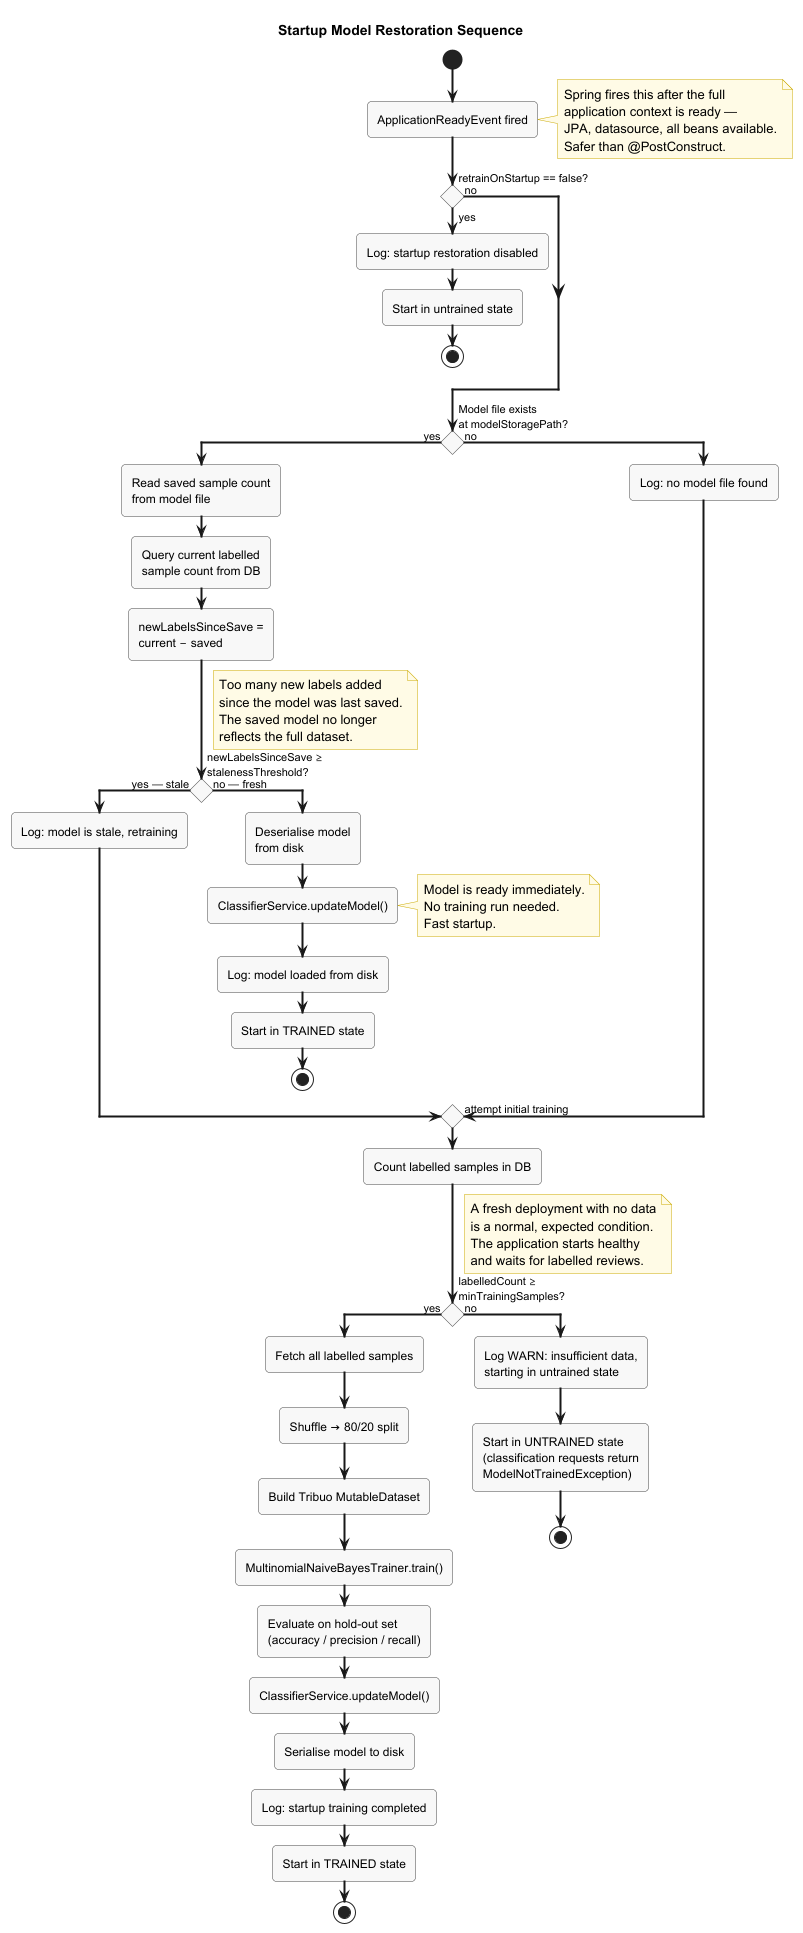

The diagram above was rendered by PlantUML. Its source (embedded in the PNG):
@startuml startup-sequence

title Startup Model Restoration Sequence

skinparam activityBorderColor #444444
skinparam activityBackgroundColor #F8F8F8
skinparam activityArrowThickness 2
skinparam roundcorner 8
skinparam conditionStyle diamond
skinparam conditionBorderColor #444444
skinparam noteBorderColor #CCAA00
skinparam noteBackgroundColor #FFFBE6

|TrainingService|
start

:ApplicationReadyEvent fired;
note right
  Spring fires this after the full
  application context is ready —
  JPA, datasource, all beans available.
  Safer than @PostConstruct.
end note

if (retrainOnStartup == false?) then (yes)
    :Log: startup restoration disabled;
    :Start in untrained state;
    stop
else (no)
endif

if (Model file exists\nat modelStoragePath?) then (yes)

    :Read saved sample count\nfrom model file;

    :Query current labelled\nsample count from DB;

    :newLabelsSinceSave =\ncurrent − saved;

    if (newLabelsSinceSave ≥\nstalenessThreshold?) then (yes — stale)
        note right
          Too many new labels added
          since the model was last saved.
          The saved model no longer
          reflects the full dataset.
        end note
        :Log: model is stale, retraining;
        ->  attempt initial training;
    else (no — fresh)
        :Deserialise model\nfrom disk;
        :ClassifierService.updateModel();
        note right
          Model is ready immediately.
          No training run needed.
          Fast startup.
        end note
        :Log: model loaded from disk;
        :Start in TRAINED state;
        stop
    endif

else (no)
    :Log: no model file found;
    ->  attempt initial training;
endif

|TrainingService|
:Count labelled samples in DB;

if (labelledCount ≥\nminTrainingSamples?) then (yes)
    :Fetch all labelled samples;
    :Shuffle → 80/20 split;
    :Build Tribuo MutableDataset;
    :MultinomialNaiveBayesTrainer.train();
    :Evaluate on hold-out set\n(accuracy / precision / recall);
    :ClassifierService.updateModel();
    :Serialise model to disk;
    :Log: startup training completed;
    :Start in TRAINED state;
    stop
else (no)
    note right
      A fresh deployment with no data
      is a normal, expected condition.
      The application starts healthy
      and waits for labelled reviews.
    end note
    :Log WARN: insufficient data,\nstarting in untrained state;
    :Start in UNTRAINED state\n(classification requests return\nModelNotTrainedException);
    stop
endif

@enduml